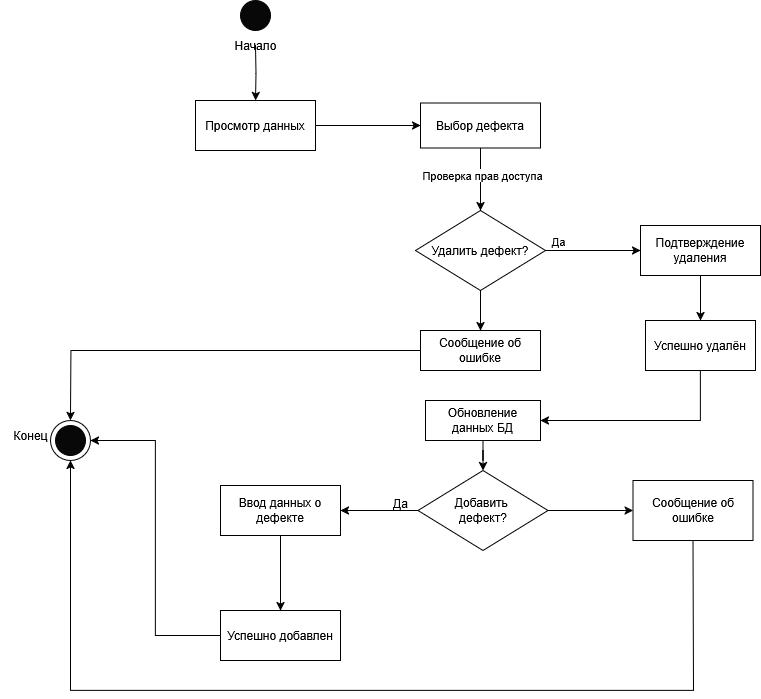

The diagram above was exported from draw.io. Its source (the exported page's mxGraphModel, read from the mxfile embedded in the PNG):
<mxGraphModel dx="1875" dy="1738" grid="1" gridSize="10" guides="1" tooltips="1" connect="1" arrows="1" fold="1" page="1" pageScale="1" pageWidth="827" pageHeight="1169" math="0" shadow="0">
  <root>
    <mxCell id="0" />
    <mxCell id="1" parent="0" />
    <mxCell id="X2II_-8Gjgo-QuuEfBUB-1" value="" style="ellipse;whiteSpace=wrap;html=1;aspect=fixed;fillColor=#080808;" vertex="1" parent="1">
      <mxGeometry x="-40" y="-30" width="30" height="30" as="geometry" />
    </mxCell>
    <mxCell id="X2II_-8Gjgo-QuuEfBUB-5" style="edgeStyle=orthogonalEdgeStyle;rounded=0;orthogonalLoop=1;jettySize=auto;html=1;entryX=0.5;entryY=0;entryDx=0;entryDy=0;" edge="1" parent="1" target="X2II_-8Gjgo-QuuEfBUB-3">
      <mxGeometry relative="1" as="geometry">
        <mxPoint x="-25" y="15" as="sourcePoint" />
      </mxGeometry>
    </mxCell>
    <mxCell id="X2II_-8Gjgo-QuuEfBUB-2" value="Начало" style="text;html=1;align=center;verticalAlign=middle;resizable=0;points=[];autosize=1;strokeColor=none;fillColor=none;" vertex="1" parent="1">
      <mxGeometry x="-60" width="70" height="30" as="geometry" />
    </mxCell>
    <mxCell id="X2II_-8Gjgo-QuuEfBUB-8" style="edgeStyle=orthogonalEdgeStyle;rounded=0;orthogonalLoop=1;jettySize=auto;html=1;" edge="1" parent="1" source="X2II_-8Gjgo-QuuEfBUB-3" target="X2II_-8Gjgo-QuuEfBUB-6">
      <mxGeometry relative="1" as="geometry" />
    </mxCell>
    <mxCell id="X2II_-8Gjgo-QuuEfBUB-3" value="Просмотр данных" style="rounded=0;whiteSpace=wrap;html=1;" vertex="1" parent="1">
      <mxGeometry x="-85" y="70" width="120" height="50" as="geometry" />
    </mxCell>
    <mxCell id="X2II_-8Gjgo-QuuEfBUB-10" style="edgeStyle=orthogonalEdgeStyle;rounded=0;orthogonalLoop=1;jettySize=auto;html=1;" edge="1" parent="1" source="X2II_-8Gjgo-QuuEfBUB-6" target="X2II_-8Gjgo-QuuEfBUB-9">
      <mxGeometry relative="1" as="geometry" />
    </mxCell>
    <mxCell id="X2II_-8Gjgo-QuuEfBUB-12" value="Проверка прав доступа" style="edgeLabel;html=1;align=center;verticalAlign=middle;resizable=0;points=[];" vertex="1" connectable="0" parent="X2II_-8Gjgo-QuuEfBUB-10">
      <mxGeometry x="-0.1532" y="1" relative="1" as="geometry">
        <mxPoint y="1" as="offset" />
      </mxGeometry>
    </mxCell>
    <mxCell id="X2II_-8Gjgo-QuuEfBUB-6" value="Выбор дефекта" style="rounded=0;whiteSpace=wrap;html=1;" vertex="1" parent="1">
      <mxGeometry x="140" y="72.5" width="120" height="45" as="geometry" />
    </mxCell>
    <mxCell id="X2II_-8Gjgo-QuuEfBUB-14" style="edgeStyle=orthogonalEdgeStyle;rounded=0;orthogonalLoop=1;jettySize=auto;html=1;entryX=0;entryY=0.5;entryDx=0;entryDy=0;" edge="1" parent="1" source="X2II_-8Gjgo-QuuEfBUB-9" target="X2II_-8Gjgo-QuuEfBUB-13">
      <mxGeometry relative="1" as="geometry" />
    </mxCell>
    <mxCell id="X2II_-8Gjgo-QuuEfBUB-15" value="Да" style="edgeLabel;html=1;align=center;verticalAlign=middle;resizable=0;points=[];" vertex="1" connectable="0" parent="X2II_-8Gjgo-QuuEfBUB-14">
      <mxGeometry x="-0.2889" y="7" relative="1" as="geometry">
        <mxPoint x="-22" y="-3" as="offset" />
      </mxGeometry>
    </mxCell>
    <mxCell id="X2II_-8Gjgo-QuuEfBUB-18" value="" style="edgeStyle=orthogonalEdgeStyle;rounded=0;orthogonalLoop=1;jettySize=auto;html=1;" edge="1" parent="1" source="X2II_-8Gjgo-QuuEfBUB-9" target="X2II_-8Gjgo-QuuEfBUB-16">
      <mxGeometry relative="1" as="geometry" />
    </mxCell>
    <mxCell id="X2II_-8Gjgo-QuuEfBUB-9" value="Удалить дефект?" style="rhombus;whiteSpace=wrap;html=1;" vertex="1" parent="1">
      <mxGeometry x="135" y="180" width="130" height="80" as="geometry" />
    </mxCell>
    <mxCell id="X2II_-8Gjgo-QuuEfBUB-25" value="" style="edgeStyle=orthogonalEdgeStyle;rounded=0;orthogonalLoop=1;jettySize=auto;html=1;" edge="1" parent="1" source="X2II_-8Gjgo-QuuEfBUB-13" target="X2II_-8Gjgo-QuuEfBUB-24">
      <mxGeometry relative="1" as="geometry" />
    </mxCell>
    <mxCell id="X2II_-8Gjgo-QuuEfBUB-13" value="Подтверждение удаления" style="rounded=0;whiteSpace=wrap;html=1;" vertex="1" parent="1">
      <mxGeometry x="360" y="195" width="120" height="50" as="geometry" />
    </mxCell>
    <mxCell id="X2II_-8Gjgo-QuuEfBUB-23" style="edgeStyle=orthogonalEdgeStyle;rounded=0;orthogonalLoop=1;jettySize=auto;html=1;" edge="1" parent="1" source="X2II_-8Gjgo-QuuEfBUB-16">
      <mxGeometry relative="1" as="geometry">
        <mxPoint x="-210" y="390" as="targetPoint" />
      </mxGeometry>
    </mxCell>
    <mxCell id="X2II_-8Gjgo-QuuEfBUB-16" value="Сообщение об ошибке" style="rounded=0;whiteSpace=wrap;html=1;" vertex="1" parent="1">
      <mxGeometry x="140" y="300" width="120" height="40" as="geometry" />
    </mxCell>
    <mxCell id="X2II_-8Gjgo-QuuEfBUB-21" value="" style="group" vertex="1" connectable="0" parent="1">
      <mxGeometry x="-230" y="390" width="40" height="40" as="geometry" />
    </mxCell>
    <mxCell id="X2II_-8Gjgo-QuuEfBUB-20" value="" style="ellipse;whiteSpace=wrap;html=1;aspect=fixed;" vertex="1" parent="X2II_-8Gjgo-QuuEfBUB-21">
      <mxGeometry width="40" height="40" as="geometry" />
    </mxCell>
    <mxCell id="X2II_-8Gjgo-QuuEfBUB-19" value="" style="ellipse;whiteSpace=wrap;html=1;aspect=fixed;fillColor=#080808;" vertex="1" parent="X2II_-8Gjgo-QuuEfBUB-21">
      <mxGeometry x="5" y="5" width="30" height="30" as="geometry" />
    </mxCell>
    <mxCell id="X2II_-8Gjgo-QuuEfBUB-22" value="Конец" style="text;html=1;align=center;verticalAlign=middle;resizable=0;points=[];autosize=1;strokeColor=none;fillColor=none;" vertex="1" parent="1">
      <mxGeometry x="-280" y="390" width="60" height="30" as="geometry" />
    </mxCell>
    <mxCell id="X2II_-8Gjgo-QuuEfBUB-24" value="Успешно удалён" style="rounded=0;whiteSpace=wrap;html=1;" vertex="1" parent="1">
      <mxGeometry x="365" y="290" width="110" height="50" as="geometry" />
    </mxCell>
    <mxCell id="X2II_-8Gjgo-QuuEfBUB-27" value="" style="endArrow=classic;html=1;rounded=0;exitX=0.5;exitY=1;exitDx=0;exitDy=0;" edge="1" parent="1" source="X2II_-8Gjgo-QuuEfBUB-24" target="X2II_-8Gjgo-QuuEfBUB-30">
      <mxGeometry width="50" height="50" relative="1" as="geometry">
        <mxPoint x="370" y="310" as="sourcePoint" />
        <mxPoint x="-30" y="390" as="targetPoint" />
        <Array as="points">
          <mxPoint x="420" y="390" />
        </Array>
      </mxGeometry>
    </mxCell>
    <mxCell id="X2II_-8Gjgo-QuuEfBUB-34" style="edgeStyle=orthogonalEdgeStyle;rounded=0;orthogonalLoop=1;jettySize=auto;html=1;entryX=1;entryY=0.5;entryDx=0;entryDy=0;" edge="1" parent="1" source="X2II_-8Gjgo-QuuEfBUB-29" target="X2II_-8Gjgo-QuuEfBUB-32">
      <mxGeometry relative="1" as="geometry" />
    </mxCell>
    <mxCell id="X2II_-8Gjgo-QuuEfBUB-40" value="" style="edgeStyle=orthogonalEdgeStyle;rounded=0;orthogonalLoop=1;jettySize=auto;html=1;" edge="1" parent="1" source="X2II_-8Gjgo-QuuEfBUB-29" target="X2II_-8Gjgo-QuuEfBUB-39">
      <mxGeometry relative="1" as="geometry" />
    </mxCell>
    <mxCell id="X2II_-8Gjgo-QuuEfBUB-29" value="&lt;div&gt;Добавить&amp;nbsp;&lt;/div&gt;&lt;div&gt;дефект?&lt;/div&gt;" style="rhombus;whiteSpace=wrap;html=1;" vertex="1" parent="1">
      <mxGeometry x="137.5" y="440" width="130" height="80" as="geometry" />
    </mxCell>
    <mxCell id="X2II_-8Gjgo-QuuEfBUB-31" value="" style="edgeStyle=orthogonalEdgeStyle;rounded=0;orthogonalLoop=1;jettySize=auto;html=1;" edge="1" parent="1" source="X2II_-8Gjgo-QuuEfBUB-30" target="X2II_-8Gjgo-QuuEfBUB-29">
      <mxGeometry relative="1" as="geometry" />
    </mxCell>
    <mxCell id="X2II_-8Gjgo-QuuEfBUB-30" value="Обновление данных БД" style="rounded=0;whiteSpace=wrap;html=1;" vertex="1" parent="1">
      <mxGeometry x="145" y="370" width="115" height="40" as="geometry" />
    </mxCell>
    <mxCell id="X2II_-8Gjgo-QuuEfBUB-37" value="" style="edgeStyle=orthogonalEdgeStyle;rounded=0;orthogonalLoop=1;jettySize=auto;html=1;" edge="1" parent="1" source="X2II_-8Gjgo-QuuEfBUB-32" target="X2II_-8Gjgo-QuuEfBUB-36">
      <mxGeometry relative="1" as="geometry" />
    </mxCell>
    <mxCell id="X2II_-8Gjgo-QuuEfBUB-32" value="&lt;div&gt;Ввод данных о дефекте&lt;/div&gt;" style="rounded=0;whiteSpace=wrap;html=1;" vertex="1" parent="1">
      <mxGeometry x="-60" y="455" width="120" height="50" as="geometry" />
    </mxCell>
    <mxCell id="X2II_-8Gjgo-QuuEfBUB-35" value="Да" style="text;html=1;align=center;verticalAlign=middle;resizable=0;points=[];autosize=1;strokeColor=none;fillColor=none;" vertex="1" parent="1">
      <mxGeometry x="100" y="458" width="40" height="30" as="geometry" />
    </mxCell>
    <mxCell id="X2II_-8Gjgo-QuuEfBUB-38" style="edgeStyle=orthogonalEdgeStyle;rounded=0;orthogonalLoop=1;jettySize=auto;html=1;entryX=1;entryY=0.5;entryDx=0;entryDy=0;" edge="1" parent="1" source="X2II_-8Gjgo-QuuEfBUB-36" target="X2II_-8Gjgo-QuuEfBUB-20">
      <mxGeometry relative="1" as="geometry" />
    </mxCell>
    <mxCell id="X2II_-8Gjgo-QuuEfBUB-36" value="Успешно добавлен" style="whiteSpace=wrap;html=1;rounded=0;" vertex="1" parent="1">
      <mxGeometry x="-60" y="580" width="120" height="50" as="geometry" />
    </mxCell>
    <mxCell id="X2II_-8Gjgo-QuuEfBUB-39" value="Сообщение об ошибке" style="whiteSpace=wrap;html=1;" vertex="1" parent="1">
      <mxGeometry x="352.5" y="450" width="120" height="60" as="geometry" />
    </mxCell>
    <mxCell id="X2II_-8Gjgo-QuuEfBUB-42" value="" style="endArrow=classic;html=1;rounded=0;exitX=0.5;exitY=1;exitDx=0;exitDy=0;entryX=0.5;entryY=1;entryDx=0;entryDy=0;" edge="1" parent="1" source="X2II_-8Gjgo-QuuEfBUB-39" target="X2II_-8Gjgo-QuuEfBUB-20">
      <mxGeometry width="50" height="50" relative="1" as="geometry">
        <mxPoint x="-10" y="650" as="sourcePoint" />
        <mxPoint x="-210" y="440" as="targetPoint" />
        <Array as="points">
          <mxPoint x="413" y="660" />
          <mxPoint x="-210" y="660" />
        </Array>
      </mxGeometry>
    </mxCell>
  </root>
</mxGraphModel>